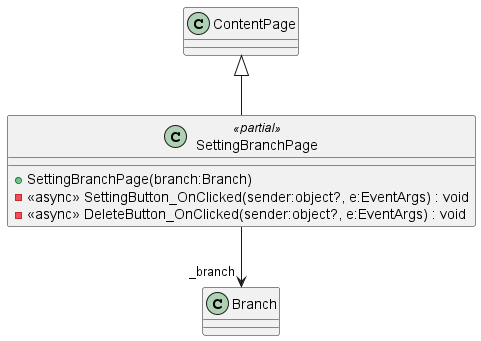

The diagram above was rendered by PlantUML. Its source (embedded in the PNG):
@startuml
class SettingBranchPage <<partial>> {
    + SettingBranchPage(branch:Branch)
    - <<async>> SettingButton_OnClicked(sender:object?, e:EventArgs) : void
    - <<async>> DeleteButton_OnClicked(sender:object?, e:EventArgs) : void
}
ContentPage <|-- SettingBranchPage
SettingBranchPage --> "_branch" Branch
@enduml